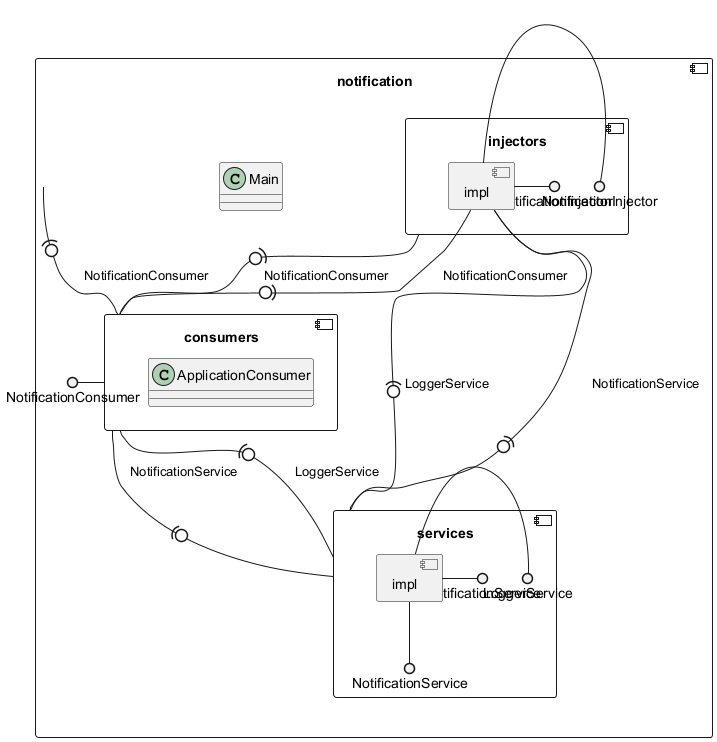

The diagram above was rendered by PlantUML. Its source (embedded in the PNG):
@startuml
component notification {
  class notification.Main
component notification.consumers {
  class notification.consumers.ApplicationConsumer
}
component notification.injectors {
component notification.injectors.impl {
}
}
component notification.services {
component notification.services.impl {
}
}
}
notification.injectors.impl -() NotificationInjector
notification.injectors.impl -() NotificationInjector
notification.consumers -() NotificationConsumer
notification.services.impl -() LoggerService
notification.services.impl -() NotificationService
notification.services.impl -() NotificationService
notification.injectors -(0- notification.consumers : "NotificationConsumer"
notification.injectors.impl -(0- notification.services : "NotificationService"
notification.injectors.impl -(0- notification.consumers : "NotificationConsumer"
notification.injectors.impl -(0- notification.services : "LoggerService"
notification.consumers -(0- notification.services : "NotificationService"
notification.consumers -(0- notification.services : "LoggerService"
notification -(0- notification.consumers : "NotificationConsumer"
@enduml